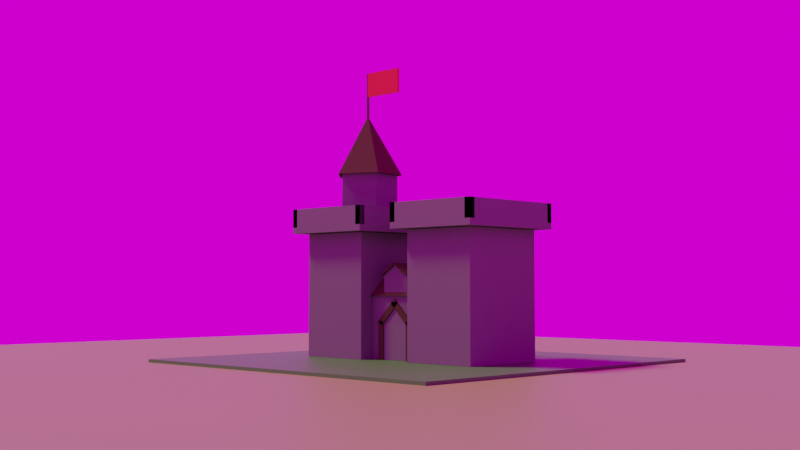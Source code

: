 # Source: castle.blend  (saved by Blender 3.1.7; exported with 4.5.12 LTS)
import bpy
from mathutils import Matrix  # noqa: F401  (used for matrix-valued properties, if any)

bpy.ops.wm.read_factory_settings(use_empty=True)
scene = bpy.context.scene
scene.name = 'Scene'

# ---- collections
col_castle = bpy.data.collections.new('Castle'); scene.collection.children.link(col_castle)
col_rightpart = bpy.data.collections.new('RightPart'); col_castle.children.link(col_rightpart)
col_middlepart = bpy.data.collections.new('MiddlePart'); col_castle.children.link(col_middlepart)
col_roofdetail = bpy.data.collections.new('roofDetail'); col_middlepart.children.link(col_roofdetail)
col_window = bpy.data.collections.new('window'); col_roofdetail.children.link(col_window)
col_bigwindow = bpy.data.collections.new('bigWindow'); col_middlepart.children.link(col_bigwindow)
col_leftpart = bpy.data.collections.new('LeftPart'); col_castle.children.link(col_leftpart)
col_toppart = bpy.data.collections.new('TopPart'); col_leftpart.children.link(col_toppart)

# ---- images (referenced by path relative to the original .blend; pixels are not part of the script)
import os
ASSET_DIR = os.environ.get("B2B_ASSET_DIR", "")  # directory of the original .blend (textures are referenced by path, not embedded)
HERE = os.path.dirname(os.path.abspath(__file__))  # packed textures are extracted next to this script under _unpacked/

def load_image(name, relpath, width, height, colorspace="sRGB"):
    """Load a texture the original file referenced (path relative to the .blend, or extracted next to this script)."""
    p = next((c for c in (os.path.join(HERE, relpath), os.path.join(ASSET_DIR, relpath)) if relpath and os.path.exists(c)), "")
    if p:
        img = bpy.data.images.load(p, check_existing=True)
        img.name = name
    else:  # same state as the original file: an image datablock whose file is absent (Cycles renders it pink)
        img = bpy.data.images.new(name, width, height)
        img.source = "FILE"
        img.filepath = "//" + (relpath or name)
    img.colorspace_settings.name = colorspace
    return img
img_spaichingen_hill_4k_exr = load_image('spaichingen_hill_4k.exr', 'spaichingen_hill_4k.exr', 1024, 1024, 'Linear Rec.709')

# ---- materials (node trees are filled in below, after node groups)
mat_grass = bpy.data.materials.new('grass')
mat_darkgrass = bpy.data.materials.new('DarkGrass')
mat_castlewalls = bpy.data.materials.new('castleWalls')
mat_roof = bpy.data.materials.new('Roof')
mat_baston = bpy.data.materials.new('Baston')
mat_standart = bpy.data.materials.new('standart')

# ---- material node trees
mat_grass.use_nodes = True; mat_grass.node_tree.nodes.clear()
_N = mat_grass.node_tree.nodes; _L = mat_grass.node_tree.links
n0 = _N.new('ShaderNodeBsdfPrincipled'); n0.name = 'Principled BSDF'; n0.location = (10, 300)
n0.distribution = 'GGX'
n0.subsurface_method = 'RANDOM_WALK_SKIN'
n0.inputs[0].default_value = (0.3095, 0.3663, 0.1022, 1.0)
n0.inputs[3].default_value = 1.45
n0.inputs[27].default_value = (0.0, 0.0, 0.0, 1.0)
n0.inputs[28].default_value = 1.0
n1 = _N.new('ShaderNodeOutputMaterial'); n1.name = 'Material Output'; n1.location = (300, 300)
_L.new(n0.outputs[0], n1.inputs[0])
n1.is_active_output = True
mat_darkgrass.use_nodes = True; mat_darkgrass.node_tree.nodes.clear()
_N = mat_darkgrass.node_tree.nodes; _L = mat_darkgrass.node_tree.links
n0 = _N.new('ShaderNodeBsdfPrincipled'); n0.name = 'Principled BSDF'; n0.location = (10, 300)
n0.distribution = 'GGX'
n0.subsurface_method = 'RANDOM_WALK_SKIN'
n0.inputs[0].default_value = (0.06995, 0.25, 0.05437, 1.0)
n0.inputs[3].default_value = 1.45
n0.inputs[27].default_value = (0.0, 0.0, 0.0, 1.0)
n0.inputs[28].default_value = 1.0
n1 = _N.new('ShaderNodeOutputMaterial'); n1.name = 'Material Output'; n1.location = (300, 300)
_L.new(n0.outputs[0], n1.inputs[0])
n1.is_active_output = True
mat_castlewalls.use_nodes = True; mat_castlewalls.node_tree.nodes.clear()
_N = mat_castlewalls.node_tree.nodes; _L = mat_castlewalls.node_tree.links
n0 = _N.new('ShaderNodeBsdfPrincipled'); n0.name = 'Principled BSDF'; n0.location = (10, 300)
n0.distribution = 'GGX'
n0.subsurface_method = 'RANDOM_WALK_SKIN'
n0.inputs[0].default_value = (0.1734, 0.1734, 0.1734, 1.0)
n0.inputs[3].default_value = 1.45
n0.inputs[13].default_value = 0.0
n0.inputs[27].default_value = (0.0, 0.0, 0.0, 1.0)
n0.inputs[28].default_value = 1.0
n1 = _N.new('ShaderNodeOutputMaterial'); n1.name = 'Material Output'; n1.location = (300, 300)
_L.new(n0.outputs[0], n1.inputs[0])
n1.is_active_output = True
mat_roof.use_nodes = True; mat_roof.node_tree.nodes.clear()
_N = mat_roof.node_tree.nodes; _L = mat_roof.node_tree.links
n0 = _N.new('ShaderNodeBsdfPrincipled'); n0.name = 'Principled BSDF'; n0.location = (10, 300)
n0.distribution = 'GGX'
n0.subsurface_method = 'RANDOM_WALK_SKIN'
n0.inputs[0].default_value = (0.08353, 0.06149, 0.03622, 1.0)
n0.inputs[3].default_value = 1.45
n0.inputs[13].default_value = 0.0
n0.inputs[27].default_value = (0.0, 0.0, 0.0, 1.0)
n0.inputs[28].default_value = 1.0
n1 = _N.new('ShaderNodeOutputMaterial'); n1.name = 'Material Output'; n1.location = (300, 300)
_L.new(n0.outputs[0], n1.inputs[0])
n1.is_active_output = True
mat_baston.use_nodes = True; mat_baston.node_tree.nodes.clear()
_N = mat_baston.node_tree.nodes; _L = mat_baston.node_tree.links
n0 = _N.new('ShaderNodeBsdfPrincipled'); n0.name = 'Principled BSDF'; n0.location = (10, 300)
n0.distribution = 'GGX'
n0.subsurface_method = 'RANDOM_WALK_SKIN'
n0.inputs[0].default_value = (0.07323, 0.04821, 0.01932, 1.0)
n0.inputs[3].default_value = 1.45
n0.inputs[27].default_value = (0.0, 0.0, 0.0, 1.0)
n0.inputs[28].default_value = 1.0
n1 = _N.new('ShaderNodeOutputMaterial'); n1.name = 'Material Output'; n1.location = (300, 300)
_L.new(n0.outputs[0], n1.inputs[0])
n1.is_active_output = True
mat_standart.use_nodes = True; mat_standart.node_tree.nodes.clear()
_N = mat_standart.node_tree.nodes; _L = mat_standart.node_tree.links
n0 = _N.new('ShaderNodeBsdfPrincipled'); n0.name = 'Principled BSDF'; n0.location = (10, 300)
n0.distribution = 'GGX'
n0.subsurface_method = 'RANDOM_WALK_SKIN'
n0.inputs[0].default_value = (0.8, 0.01834, 0.01589, 1.0)
n0.inputs[3].default_value = 1.45
n0.inputs[13].default_value = 0.5066
n0.inputs[27].default_value = (0.0, 0.0, 0.0, 1.0)
n0.inputs[28].default_value = 1.0
n1 = _N.new('ShaderNodeOutputMaterial'); n1.name = 'Material Output'; n1.location = (300, 300)
_L.new(n0.outputs[0], n1.inputs[0])
n1.is_active_output = True

# ---- world
world_world = bpy.data.worlds.new('World'); scene.world = world_world
world_world.use_nodes = True; world_world.node_tree.nodes.clear()
_N = world_world.node_tree.nodes; _L = world_world.node_tree.links
n0 = _N.new('ShaderNodeOutputWorld'); n0.name = 'World Output'; n0.location = (300, 300)
n1 = _N.new('ShaderNodeBackground'); n1.name = 'Background'; n1.location = (110, 300)
n2 = _N.new('ShaderNodeTexEnvironment'); n2.name = 'Environment Texture'; n2.location = (-180, 280)
n2.image = img_spaichingen_hill_4k_exr
_L.new(n1.outputs[0], n0.inputs[0])
_L.new(n2.outputs[0], n1.inputs[0])
n0.is_active_output = True
world_world.color = (0.05088, 0.05088, 0.05088)
world_world.use_sun_shadow = False
world_world.sun_shadow_jitter_overblur = 0.0

# ---- cameras
cam_camera = bpy.data.cameras.new('Camera')
cam_camera.clip_end = 100.0
cam_camera.ortho_scale = 7.314

# ---- lights
light_light = bpy.data.lights.new('Light', 'SUN')
light_light.color = (1.0, 0.7908, 0.4185)
light_light.transmission_factor = 0.0
light_light.angle = 0.1993
light_light.energy = 2.0
light_light.shadow_soft_size = 0.1
light_light.shadow_cascade_max_distance = 1000.0

# ---- meshes
me_plane = bpy.data.meshes.new('Plane')
me_plane.from_pydata([(-1.0, -1.0, 0.0), (1.0, -1.0, 0.0), (-1.0, 1.0, 0.0), (1.0, 1.0, 0.0)], [], [(0, 1, 3, 2)])
_uv = me_plane.uv_layers.new(name='UVMap')
_uv.uv.foreach_set('vector', [0.0, 0.0, 1.0, 0.0, 1.0, 1.0, 0.0, 1.0])
me_plane.materials.append(mat_grass)
me_plane.materials.append(None)
me_plane.use_remesh_fix_poles = True
me_plane.use_remesh_preserve_attributes = False
me_plane.update()
me_cube_023 = bpy.data.meshes.new('Cube.023')
me_cube_023.from_pydata([(-1.0, -1.0, -1.0), (-1.0, -1.0, 1.0), (-1.0, 1.0, -1.0), (-1.0, 1.0, 1.0), (1.0, -1.0, -1.0), (1.0, -1.0, 1.0), (1.0, 1.0, -1.0), (1.0, 1.0, 1.0)], [], [(0, 1, 3, 2), (2, 3, 7, 6), (6, 7, 5, 4), (4, 5, 1, 0), (2, 6, 4, 0), (7, 3, 1, 5)])
_uv = me_cube_023.uv_layers.new(name='UVMap')
_uv.uv.foreach_set('vector', [0.375, 0.0, 0.625, 0.0, 0.625, 0.25, 0.375, 0.25, 0.375, 0.25, 0.625, 0.25, 0.625, 0.5, 0.375, 0.5, 0.375, 0.5, 0.625, 0.5, 0.625, 0.75, 0.375, 0.75, 0.375, 0.75, 0.625, 0.75, 0.625, 1.0, 0.375, 1.0, 0.125, 0.5, 0.375, 0.5, 0.375, 0.75, 0.125, 0.75, 0.625, 0.5, 0.875, 0.5, 0.875, 0.75, 0.625, 0.75])
me_cube_023.materials.append(mat_darkgrass)
me_cube_023.use_remesh_fix_poles = True
me_cube_023.use_remesh_preserve_attributes = False
me_cube_023.update()
me_cube_001 = bpy.data.meshes.new('Cube.001')
me_cube_001.from_pydata([(-0.75, -0.625, -1.0), (-0.75, -0.625, 1.0), (-0.75, 0.625, -1.0), (-0.75, 0.625, 1.0), (0.75, -0.625, -1.0), (0.75, -0.625, 1.0), (0.75, 0.625, -1.0), (0.75, 0.625, 1.0)], [], [(0, 1, 3, 2), (2, 3, 7, 6), (6, 7, 5, 4), (4, 5, 1, 0), (2, 6, 4, 0), (7, 3, 1, 5)])
_uv = me_cube_001.uv_layers.new(name='UVMap')
_uv.uv.foreach_set('vector', [0.375, 0.0, 0.625, 0.0, 0.625, 0.25, 0.375, 0.25, 0.375, 0.25, 0.625, 0.25, 0.625, 0.5, 0.375, 0.5, 0.375, 0.5, 0.625, 0.5, 0.625, 0.75, 0.375, 0.75, 0.375, 0.75, 0.625, 0.75, 0.625, 1.0, 0.375, 1.0, 0.125, 0.5, 0.375, 0.5, 0.375, 0.75, 0.125, 0.75, 0.625, 0.5, 0.875, 0.5, 0.875, 0.75, 0.625, 0.75])
me_cube_001.materials.append(mat_castlewalls)
me_cube_001.use_remesh_fix_poles = True
me_cube_001.use_remesh_preserve_attributes = False
me_cube_001.update()
me_cube_010 = bpy.data.meshes.new('Cube.010')
me_cube_010.from_pydata([(-0.95, -0.8, -0.05), (-0.95, -0.8, 0.05), (-0.95, 0.8, -0.05), (-0.95, 0.8, 0.05), (0.95, -0.8, -0.05), (0.95, -0.8, 0.05), (0.95, 0.8, -0.05), (0.95, 0.8, 0.05)], [], [(0, 1, 3, 2), (2, 3, 7, 6), (6, 7, 5, 4), (4, 5, 1, 0), (2, 6, 4, 0), (7, 3, 1, 5)])
_uv = me_cube_010.uv_layers.new(name='UVMap')
_uv.uv.foreach_set('vector', [0.375, 0.0, 0.625, 0.0, 0.625, 0.25, 0.375, 0.25, 0.375, 0.25, 0.625, 0.25, 0.625, 0.5, 0.375, 0.5, 0.375, 0.5, 0.625, 0.5, 0.625, 0.75, 0.375, 0.75, 0.375, 0.75, 0.625, 0.75, 0.625, 1.0, 0.375, 1.0, 0.125, 0.5, 0.375, 0.5, 0.375, 0.75, 0.125, 0.75, 0.625, 0.5, 0.875, 0.5, 0.875, 0.75, 0.625, 0.75])
me_cube_010.materials.append(mat_castlewalls)
me_cube_010.use_remesh_fix_poles = True
me_cube_010.use_remesh_preserve_attributes = False
me_cube_010.update()
me_cube_016 = bpy.data.meshes.new('Cube.016')
me_cube_016.from_pydata([(-0.05, -0.8, -0.15), (-0.05, -0.8, 0.15), (-0.05, 0.8, -0.15), (-0.05, 0.8, 0.15), (0.05, -0.8, -0.15), (0.05, -0.8, 0.15), (0.05, 0.8, -0.15), (0.05, 0.8, 0.15)], [], [(0, 1, 3, 2), (2, 3, 7, 6), (6, 7, 5, 4), (4, 5, 1, 0), (2, 6, 4, 0), (7, 3, 1, 5)])
_uv = me_cube_016.uv_layers.new(name='UVMap')
_uv.uv.foreach_set('vector', [0.375, 0.0, 0.625, 0.0, 0.625, 0.25, 0.375, 0.25, 0.375, 0.25, 0.625, 0.25, 0.625, 0.5, 0.375, 0.5, 0.375, 0.5, 0.625, 0.5, 0.625, 0.75, 0.375, 0.75, 0.375, 0.75, 0.625, 0.75, 0.625, 1.0, 0.375, 1.0, 0.125, 0.5, 0.375, 0.5, 0.375, 0.75, 0.125, 0.75, 0.625, 0.5, 0.875, 0.5, 0.875, 0.75, 0.625, 0.75])
me_cube_016.materials.append(mat_castlewalls)
me_cube_016.use_remesh_fix_poles = True
me_cube_016.use_remesh_preserve_attributes = False
me_cube_016.update()
me_cube_013 = bpy.data.meshes.new('Cube.013')
me_cube_013.from_pydata([(-0.05, -0.8, -0.15), (-0.05, -0.8, 0.15), (-0.05, 0.8, -0.15), (-0.05, 0.8, 0.15), (0.05, -0.8, -0.15), (0.05, -0.8, 0.15), (0.05, 0.8, -0.15), (0.05, 0.8, 0.15)], [], [(0, 1, 3, 2), (2, 3, 7, 6), (6, 7, 5, 4), (4, 5, 1, 0), (2, 6, 4, 0), (7, 3, 1, 5)])
_uv = me_cube_013.uv_layers.new(name='UVMap')
_uv.uv.foreach_set('vector', [0.375, 0.0, 0.625, 0.0, 0.625, 0.25, 0.375, 0.25, 0.375, 0.25, 0.625, 0.25, 0.625, 0.5, 0.375, 0.5, 0.375, 0.5, 0.625, 0.5, 0.625, 0.75, 0.375, 0.75, 0.375, 0.75, 0.625, 0.75, 0.625, 1.0, 0.375, 1.0, 0.125, 0.5, 0.375, 0.5, 0.375, 0.75, 0.125, 0.75, 0.625, 0.5, 0.875, 0.5, 0.875, 0.75, 0.625, 0.75])
me_cube_013.materials.append(mat_castlewalls)
me_cube_013.use_remesh_fix_poles = True
me_cube_013.use_remesh_preserve_attributes = False
me_cube_013.update()
me_cube_017 = bpy.data.meshes.new('Cube.017')
me_cube_017.from_pydata([(-0.95, -0.05, -0.15), (-0.95, -0.05, 0.15), (-0.95, 0.05, -0.15), (-0.95, 0.05, 0.15), (0.95, -0.05, -0.15), (0.95, -0.05, 0.15), (0.95, 0.05, -0.15), (0.95, 0.05, 0.15)], [], [(0, 1, 3, 2), (2, 3, 7, 6), (6, 7, 5, 4), (4, 5, 1, 0), (2, 6, 4, 0), (7, 3, 1, 5)])
_uv = me_cube_017.uv_layers.new(name='UVMap')
_uv.uv.foreach_set('vector', [0.375, 0.0, 0.625, 0.0, 0.625, 0.25, 0.375, 0.25, 0.375, 0.25, 0.625, 0.25, 0.625, 0.5, 0.375, 0.5, 0.375, 0.5, 0.625, 0.5, 0.625, 0.75, 0.375, 0.75, 0.375, 0.75, 0.625, 0.75, 0.625, 1.0, 0.375, 1.0, 0.125, 0.5, 0.375, 0.5, 0.375, 0.75, 0.125, 0.75, 0.625, 0.5, 0.875, 0.5, 0.875, 0.75, 0.625, 0.75])
me_cube_017.materials.append(mat_castlewalls)
me_cube_017.use_remesh_fix_poles = True
me_cube_017.use_remesh_preserve_attributes = False
me_cube_017.update()
me_cube_018 = bpy.data.meshes.new('Cube.018')
me_cube_018.from_pydata([(-0.95, -0.05, -0.15), (-0.95, -0.05, 0.15), (-0.95, 0.05, -0.15), (-0.95, 0.05, 0.15), (0.95, -0.05, -0.15), (0.95, -0.05, 0.15), (0.95, 0.05, -0.15), (0.95, 0.05, 0.15)], [], [(0, 1, 3, 2), (2, 3, 7, 6), (6, 7, 5, 4), (4, 5, 1, 0), (2, 6, 4, 0), (7, 3, 1, 5)])
_uv = me_cube_018.uv_layers.new(name='UVMap')
_uv.uv.foreach_set('vector', [0.375, 0.0, 0.625, 0.0, 0.625, 0.25, 0.375, 0.25, 0.375, 0.25, 0.625, 0.25, 0.625, 0.5, 0.375, 0.5, 0.375, 0.5, 0.625, 0.5, 0.625, 0.75, 0.375, 0.75, 0.375, 0.75, 0.625, 0.75, 0.625, 1.0, 0.375, 1.0, 0.125, 0.5, 0.375, 0.5, 0.375, 0.75, 0.125, 0.75, 0.625, 0.5, 0.875, 0.5, 0.875, 0.75, 0.625, 0.75])
me_cube_018.materials.append(mat_castlewalls)
me_cube_018.use_remesh_fix_poles = True
me_cube_018.use_remesh_preserve_attributes = False
me_cube_018.update()
me_cube = bpy.data.meshes.new('Cube')
me_cube.from_pydata([(0.5, 0.5, 0.5), (0.5, 0.5, -0.5), (0.5, -0.5, 0.5), (0.5, -0.5, -0.5), (-0.5, 0.5, 0.5), (-0.5, 0.5, -0.5), (-0.5, -0.5, 0.5), (-0.5, -0.5, -0.5)], [], [(0, 4, 6, 2), (3, 2, 6, 7), (7, 6, 4, 5), (5, 1, 3, 7), (1, 0, 2, 3), (5, 4, 0, 1)])
_uv = me_cube.uv_layers.new(name='UVMap')
_uv.uv.foreach_set('vector', [0.625, 0.5, 0.875, 0.5, 0.875, 0.75, 0.625, 0.75, 0.375, 0.75, 0.625, 0.75, 0.625, 1.0, 0.375, 1.0, 0.375, 0.0, 0.625, 0.0, 0.625, 0.25, 0.375, 0.25, 0.125, 0.5, 0.375, 0.5, 0.375, 0.75, 0.125, 0.75, 0.375, 0.5, 0.625, 0.5, 0.625, 0.75, 0.375, 0.75, 0.375, 0.25, 0.625, 0.25, 0.625, 0.5, 0.375, 0.5])
me_cube.materials.append(mat_castlewalls)
me_cube.use_remesh_preserve_volume = False
me_cube.use_remesh_preserve_attributes = False
me_cube.use_mirror_vertex_groups = False
me_cube.update()
me_cube_004 = bpy.data.meshes.new('Cube.004')
me_cube_004.from_pydata([(0.002461, 0.5, 0.25), (0.55, 0.5, -0.25), (0.002461, -0.5, 0.25), (0.55, -0.5, -0.25), (0.002544, 0.5, 0.25), (-0.55, 0.5, -0.25), (0.002544, -0.5, 0.25), (-0.55, -0.5, -0.25)], [], [(0, 4, 6, 2), (3, 2, 6, 7), (7, 6, 4, 5), (5, 1, 3, 7), (1, 0, 2, 3), (5, 4, 0, 1)])
_uv = me_cube_004.uv_layers.new(name='UVMap')
_uv.uv.foreach_set('vector', [0.625, 0.5, 0.875, 0.5, 0.875, 0.75, 0.625, 0.75, 0.375, 0.75, 0.625, 0.75, 0.625, 1.0, 0.375, 1.0, 0.375, 0.0, 0.625, 0.0, 0.625, 0.25, 0.375, 0.25, 0.125, 0.5, 0.375, 0.5, 0.375, 0.75, 0.125, 0.75, 0.375, 0.5, 0.625, 0.5, 0.625, 0.75, 0.375, 0.75, 0.375, 0.25, 0.625, 0.25, 0.625, 0.5, 0.375, 0.5])
me_cube_004.materials.append(mat_roof)
me_cube_004.use_remesh_preserve_volume = False
me_cube_004.use_remesh_preserve_attributes = False
me_cube_004.use_mirror_vertex_groups = False
me_cube_004.update()
me_cube_011 = bpy.data.meshes.new('Cube.011')
me_cube_011.from_pydata([(-0.25, -0.25, -0.15), (-0.25, -0.25, 0.15), (-0.25, 0.25, -0.15), (-0.25, 0.25, 0.15), (0.25, -0.25, -0.15), (0.25, -0.25, 0.15), (0.25, 0.25, -0.15), (0.25, 0.25, 0.15)], [], [(0, 1, 3, 2), (2, 3, 7, 6), (6, 7, 5, 4), (4, 5, 1, 0), (2, 6, 4, 0), (7, 3, 1, 5)])
_uv = me_cube_011.uv_layers.new(name='UVMap')
_uv.uv.foreach_set('vector', [0.375, 0.0, 0.625, 0.0, 0.625, 0.25, 0.375, 0.25, 0.375, 0.25, 0.625, 0.25, 0.625, 0.5, 0.375, 0.5, 0.375, 0.5, 0.625, 0.5, 0.625, 0.75, 0.375, 0.75, 0.375, 0.75, 0.625, 0.75, 0.625, 1.0, 0.375, 1.0, 0.125, 0.5, 0.375, 0.5, 0.375, 0.75, 0.125, 0.75, 0.625, 0.5, 0.875, 0.5, 0.875, 0.75, 0.625, 0.75])
me_cube_011.materials.append(mat_castlewalls)
me_cube_011.use_remesh_fix_poles = True
me_cube_011.use_remesh_preserve_attributes = False
me_cube_011.update()
me_cube_012 = bpy.data.meshes.new('Cube.012')
me_cube_012.from_pydata([(-0.25, -0.25, -0.075), (-0.25, -0.00151, 0.075), (-0.25, 0.25, -0.075), (-0.25, -0.0006287, 0.075), (0.25, -0.25, -0.075), (0.25, -0.00151, 0.075), (0.25, 0.25, -0.075), (0.25, -0.0006287, 0.075), (-0.25, 0.0, -0.075), (-0.25, 0.0, 0.075), (0.25, 0.0, -0.075), (0.25, 0.0, 0.075)], [], [(8, 9, 3, 2), (2, 3, 7, 6), (10, 11, 5, 4), (4, 5, 1, 0), (8, 10, 4, 0), (11, 9, 1, 5), (7, 3, 9, 11), (2, 6, 10, 8), (6, 7, 11, 10), (0, 1, 9, 8)])
_uv = me_cube_012.uv_layers.new(name='UVMap')
_uv.uv.foreach_set('vector', [0.375, 0.125, 0.625, 0.125, 0.625, 0.25, 0.375, 0.25, 0.375, 0.25, 0.625, 0.25, 0.625, 0.5, 0.375, 0.5, 0.375, 0.625, 0.625, 0.625, 0.625, 0.75, 0.375, 0.75, 0.375, 0.75, 0.625, 0.75, 0.625, 1.0, 0.375, 1.0, 0.125, 0.625, 0.375, 0.625, 0.375, 0.75, 0.125, 0.75, 0.625, 0.625, 0.875, 0.625, 0.875, 0.75, 0.625, 0.75, 0.625, 0.5, 0.875, 0.5, 0.875, 0.625, 0.625, 0.625, 0.125, 0.5, 0.375, 0.5, 0.375, 0.625, 0.125, 0.625, 0.375, 0.5, 0.625, 0.5, 0.625, 0.625, 0.375, 0.625, 0.375, 0.0, 0.625, 0.0, 0.625, 0.125, 0.375, 0.125])
me_cube_012.materials.append(mat_castlewalls)
me_cube_012.use_remesh_fix_poles = True
me_cube_012.use_remesh_preserve_attributes = False
me_cube_012.update()
me_cube_026 = bpy.data.meshes.new('Cube.026')
me_cube_026.from_pydata([(-0.25, -0.25, -0.15), (-0.25, -0.25, 0.15), (-0.25, 0.25, -0.15), (-0.25, 0.25, 0.15), (0.25, -0.25, -0.15), (0.25, -0.25, 0.15), (0.25, 0.25, -0.15), (0.25, 0.25, 0.15)], [], [(0, 1, 3, 2), (2, 3, 7, 6), (6, 7, 5, 4), (4, 5, 1, 0), (2, 6, 4, 0), (7, 3, 1, 5)])
_uv = me_cube_026.uv_layers.new(name='UVMap')
_uv.uv.foreach_set('vector', [0.375, 0.0, 0.625, 0.0, 0.625, 0.25, 0.375, 0.25, 0.375, 0.25, 0.625, 0.25, 0.625, 0.5, 0.375, 0.5, 0.375, 0.5, 0.625, 0.5, 0.625, 0.75, 0.375, 0.75, 0.375, 0.75, 0.625, 0.75, 0.625, 1.0, 0.375, 1.0, 0.125, 0.5, 0.375, 0.5, 0.375, 0.75, 0.125, 0.75, 0.625, 0.5, 0.875, 0.5, 0.875, 0.75, 0.625, 0.75])
me_cube_026.materials.append(mat_roof)
me_cube_026.use_remesh_fix_poles = True
me_cube_026.use_remesh_preserve_attributes = False
me_cube_026.update()
me_cube_027 = bpy.data.meshes.new('Cube.027')
me_cube_027.from_pydata([(-0.25, -0.25, -0.15), (-0.25, -0.25, 0.15), (-0.25, 0.25, -0.15), (-0.25, 0.25, 0.15), (0.25, -0.25, -0.15), (0.25, -0.25, 0.15), (0.25, 0.25, -0.15), (0.25, 0.25, 0.15)], [], [(0, 1, 3, 2), (2, 3, 7, 6), (6, 7, 5, 4), (4, 5, 1, 0), (2, 6, 4, 0), (7, 3, 1, 5)])
_uv = me_cube_027.uv_layers.new(name='UVMap')
_uv.uv.foreach_set('vector', [0.375, 0.0, 0.625, 0.0, 0.625, 0.25, 0.375, 0.25, 0.375, 0.25, 0.625, 0.25, 0.625, 0.5, 0.375, 0.5, 0.375, 0.5, 0.625, 0.5, 0.625, 0.75, 0.375, 0.75, 0.375, 0.75, 0.625, 0.75, 0.625, 1.0, 0.375, 1.0, 0.125, 0.5, 0.375, 0.5, 0.375, 0.75, 0.125, 0.75, 0.625, 0.5, 0.875, 0.5, 0.875, 0.75, 0.625, 0.75])
me_cube_027.materials.append(mat_roof)
me_cube_027.use_remesh_fix_poles = True
me_cube_027.use_remesh_preserve_attributes = False
me_cube_027.update()
me_cube_002 = bpy.data.meshes.new('Cube.002')
me_cube_002.from_pydata([(-1.0, -1.0, -1.0), (-1.0, -1.0, 1.0), (-1.0, 1.0, -1.0), (-1.0, 1.0, 1.0), (1.0, -1.0, -1.0), (1.0, -1.0, 1.0), (1.0, 1.0, -1.0), (1.0, 1.0, 1.0)], [], [(0, 1, 3, 2), (2, 3, 7, 6), (6, 7, 5, 4), (4, 5, 1, 0), (2, 6, 4, 0), (7, 3, 1, 5)])
_uv = me_cube_002.uv_layers.new(name='UVMap')
_uv.uv.foreach_set('vector', [0.375, 0.0, 0.625, 0.0, 0.625, 0.25, 0.375, 0.25, 0.375, 0.25, 0.625, 0.25, 0.625, 0.5, 0.375, 0.5, 0.375, 0.5, 0.625, 0.5, 0.625, 0.75, 0.375, 0.75, 0.375, 0.75, 0.625, 0.75, 0.625, 1.0, 0.375, 1.0, 0.125, 0.5, 0.375, 0.5, 0.375, 0.75, 0.125, 0.75, 0.625, 0.5, 0.875, 0.5, 0.875, 0.75, 0.625, 0.75])
me_cube_002.materials.append(mat_roof)
me_cube_002.use_remesh_fix_poles = True
me_cube_002.use_remesh_preserve_attributes = False
me_cube_002.update()
me_cube_005 = bpy.data.meshes.new('Cube.005')
me_cube_005.from_pydata([(-1.0, -1.0, -1.0), (-1.0, -1.0, 1.0), (-1.0, 1.0, -1.0), (-1.0, 1.0, 1.0), (1.0, -1.0, -1.0), (1.0, -1.0, 1.0), (1.0, 1.0, -1.0), (1.0, 1.0, 1.0)], [], [(0, 1, 3, 2), (2, 3, 7, 6), (6, 7, 5, 4), (4, 5, 1, 0), (2, 6, 4, 0), (7, 3, 1, 5)])
_uv = me_cube_005.uv_layers.new(name='UVMap')
_uv.uv.foreach_set('vector', [0.375, 0.0, 0.625, 0.0, 0.625, 0.25, 0.375, 0.25, 0.375, 0.25, 0.625, 0.25, 0.625, 0.5, 0.375, 0.5, 0.375, 0.5, 0.625, 0.5, 0.625, 0.75, 0.375, 0.75, 0.375, 0.75, 0.625, 0.75, 0.625, 1.0, 0.375, 1.0, 0.125, 0.5, 0.375, 0.5, 0.375, 0.75, 0.125, 0.75, 0.625, 0.5, 0.875, 0.5, 0.875, 0.75, 0.625, 0.75])
me_cube_005.materials.append(mat_roof)
me_cube_005.use_remesh_fix_poles = True
me_cube_005.use_remesh_preserve_attributes = False
me_cube_005.update()
me_cube_006 = bpy.data.meshes.new('Cube.006')
me_cube_006.from_pydata([(-1.0, -1.0, -1.0), (-1.0, -1.0, 1.0), (-1.0, 1.0, -1.0), (-1.0, 1.0, 1.0), (1.0, -1.0, -1.0), (1.0, -1.0, 1.0), (1.0, 1.0, -1.0), (1.0, 1.0, 1.0)], [], [(0, 1, 3, 2), (2, 3, 7, 6), (6, 7, 5, 4), (4, 5, 1, 0), (2, 6, 4, 0), (7, 3, 1, 5)])
_uv = me_cube_006.uv_layers.new(name='UVMap')
_uv.uv.foreach_set('vector', [0.375, 0.0, 0.625, 0.0, 0.625, 0.25, 0.375, 0.25, 0.375, 0.25, 0.625, 0.25, 0.625, 0.5, 0.375, 0.5, 0.375, 0.5, 0.625, 0.5, 0.625, 0.75, 0.375, 0.75, 0.375, 0.75, 0.625, 0.75, 0.625, 1.0, 0.375, 1.0, 0.125, 0.5, 0.375, 0.5, 0.375, 0.75, 0.125, 0.75, 0.625, 0.5, 0.875, 0.5, 0.875, 0.75, 0.625, 0.75])
me_cube_006.materials.append(mat_roof)
me_cube_006.use_remesh_fix_poles = True
me_cube_006.use_remesh_preserve_attributes = False
me_cube_006.update()
me_cube_008 = bpy.data.meshes.new('Cube.008')
me_cube_008.from_pydata([(-1.0, -1.0, -1.0), (-1.0, -1.0, 1.0), (-1.0, 1.0, -1.0), (-1.0, 1.0, 1.0), (1.0, -1.0, -1.0), (1.0, -1.0, 1.0), (1.0, 1.0, -1.0), (1.0, 1.0, 1.0)], [], [(0, 1, 3, 2), (2, 3, 7, 6), (6, 7, 5, 4), (4, 5, 1, 0), (2, 6, 4, 0), (7, 3, 1, 5)])
_uv = me_cube_008.uv_layers.new(name='UVMap')
_uv.uv.foreach_set('vector', [0.375, 0.0, 0.625, 0.0, 0.625, 0.25, 0.375, 0.25, 0.375, 0.25, 0.625, 0.25, 0.625, 0.5, 0.375, 0.5, 0.375, 0.5, 0.625, 0.5, 0.625, 0.75, 0.375, 0.75, 0.375, 0.75, 0.625, 0.75, 0.625, 1.0, 0.375, 1.0, 0.125, 0.5, 0.375, 0.5, 0.375, 0.75, 0.125, 0.75, 0.625, 0.5, 0.875, 0.5, 0.875, 0.75, 0.625, 0.75])
me_cube_008.materials.append(mat_roof)
me_cube_008.use_remesh_fix_poles = True
me_cube_008.use_remesh_preserve_attributes = False
me_cube_008.update()
me_cube_022 = bpy.data.meshes.new('Cube.022')
me_cube_022.from_pydata([(-1.0, -1.0, -1.0), (-1.0, -1.0, 1.0), (-1.0, 1.0, -1.0), (-1.0, 1.0, 1.0), (1.0, -1.0, -1.0), (1.0, -1.0, 1.0), (1.0, 1.0, -1.0), (1.0, 1.0, 1.0)], [], [(0, 1, 3, 2), (2, 3, 7, 6), (6, 7, 5, 4), (4, 5, 1, 0), (2, 6, 4, 0), (7, 3, 1, 5)])
_uv = me_cube_022.uv_layers.new(name='UVMap')
_uv.uv.foreach_set('vector', [0.375, 0.0, 0.625, 0.0, 0.625, 0.25, 0.375, 0.25, 0.375, 0.25, 0.625, 0.25, 0.625, 0.5, 0.375, 0.5, 0.375, 0.5, 0.625, 0.5, 0.625, 0.75, 0.375, 0.75, 0.375, 0.75, 0.625, 0.75, 0.625, 1.0, 0.375, 1.0, 0.125, 0.5, 0.375, 0.5, 0.375, 0.75, 0.125, 0.75, 0.625, 0.5, 0.875, 0.5, 0.875, 0.75, 0.625, 0.75])
me_cube_022.materials.append(mat_roof)
me_cube_022.use_remesh_fix_poles = True
me_cube_022.use_remesh_preserve_attributes = False
me_cube_022.update()
me_cube_003 = bpy.data.meshes.new('Cube.003')
me_cube_003.from_pydata([(-0.75, -0.625, -1.0), (-0.75, -0.625, 1.0), (-0.75, 0.625, -1.0), (-0.75, 0.625, 1.0), (0.75, -0.625, -1.0), (0.75, -0.625, 1.0), (0.75, 0.625, -1.0), (0.75, 0.625, 1.0)], [], [(0, 1, 3, 2), (2, 3, 7, 6), (6, 7, 5, 4), (4, 5, 1, 0), (2, 6, 4, 0), (7, 3, 1, 5)])
_uv = me_cube_003.uv_layers.new(name='UVMap')
_uv.uv.foreach_set('vector', [0.375, 0.0, 0.625, 0.0, 0.625, 0.25, 0.375, 0.25, 0.375, 0.25, 0.625, 0.25, 0.625, 0.5, 0.375, 0.5, 0.375, 0.5, 0.625, 0.5, 0.625, 0.75, 0.375, 0.75, 0.375, 0.75, 0.625, 0.75, 0.625, 1.0, 0.375, 1.0, 0.125, 0.5, 0.375, 0.5, 0.375, 0.75, 0.125, 0.75, 0.625, 0.5, 0.875, 0.5, 0.875, 0.75, 0.625, 0.75])
me_cube_003.materials.append(mat_castlewalls)
me_cube_003.use_remesh_fix_poles = True
me_cube_003.use_remesh_preserve_attributes = False
me_cube_003.update()
me_cube_007 = bpy.data.meshes.new('Cube.007')
me_cube_007.from_pydata([(-0.95, -0.8, -0.05), (-0.95, -0.8, 0.05), (-0.95, 0.8, -0.05), (-0.95, 0.8, 0.05), (0.95, -0.8, -0.05), (0.95, -0.8, 0.05), (0.95, 0.8, -0.05), (0.95, 0.8, 0.05)], [], [(0, 1, 3, 2), (2, 3, 7, 6), (6, 7, 5, 4), (4, 5, 1, 0), (2, 6, 4, 0), (7, 3, 1, 5)])
_uv = me_cube_007.uv_layers.new(name='UVMap')
_uv.uv.foreach_set('vector', [0.375, 0.0, 0.625, 0.0, 0.625, 0.25, 0.375, 0.25, 0.375, 0.25, 0.625, 0.25, 0.625, 0.5, 0.375, 0.5, 0.375, 0.5, 0.625, 0.5, 0.625, 0.75, 0.375, 0.75, 0.375, 0.75, 0.625, 0.75, 0.625, 1.0, 0.375, 1.0, 0.125, 0.5, 0.375, 0.5, 0.375, 0.75, 0.125, 0.75, 0.625, 0.5, 0.875, 0.5, 0.875, 0.75, 0.625, 0.75])
me_cube_007.materials.append(mat_castlewalls)
me_cube_007.use_remesh_fix_poles = True
me_cube_007.use_remesh_preserve_attributes = False
me_cube_007.update()
me_cube_015 = bpy.data.meshes.new('Cube.015')
me_cube_015.from_pydata([(-0.05, -0.8, -0.15), (-0.05, -0.8, 0.15), (-0.05, 0.8, -0.15), (-0.05, 0.8, 0.15), (0.05, -0.8, -0.15), (0.05, -0.8, 0.15), (0.05, 0.8, -0.15), (0.05, 0.8, 0.15)], [], [(0, 1, 3, 2), (2, 3, 7, 6), (6, 7, 5, 4), (4, 5, 1, 0), (2, 6, 4, 0), (7, 3, 1, 5)])
_uv = me_cube_015.uv_layers.new(name='UVMap')
_uv.uv.foreach_set('vector', [0.375, 0.0, 0.625, 0.0, 0.625, 0.25, 0.375, 0.25, 0.375, 0.25, 0.625, 0.25, 0.625, 0.5, 0.375, 0.5, 0.375, 0.5, 0.625, 0.5, 0.625, 0.75, 0.375, 0.75, 0.375, 0.75, 0.625, 0.75, 0.625, 1.0, 0.375, 1.0, 0.125, 0.5, 0.375, 0.5, 0.375, 0.75, 0.125, 0.75, 0.625, 0.5, 0.875, 0.5, 0.875, 0.75, 0.625, 0.75])
me_cube_015.materials.append(mat_castlewalls)
me_cube_015.use_remesh_fix_poles = True
me_cube_015.use_remesh_preserve_attributes = False
me_cube_015.update()
me_cube_014 = bpy.data.meshes.new('Cube.014')
me_cube_014.from_pydata([(-0.05, -0.8, -0.15), (-0.05, -0.8, 0.15), (-0.05, 0.8, -0.15), (-0.05, 0.8, 0.15), (0.05, -0.8, -0.15), (0.05, -0.8, 0.15), (0.05, 0.8, -0.15), (0.05, 0.8, 0.15)], [], [(0, 1, 3, 2), (2, 3, 7, 6), (6, 7, 5, 4), (4, 5, 1, 0), (2, 6, 4, 0), (7, 3, 1, 5)])
_uv = me_cube_014.uv_layers.new(name='UVMap')
_uv.uv.foreach_set('vector', [0.375, 0.0, 0.625, 0.0, 0.625, 0.25, 0.375, 0.25, 0.375, 0.25, 0.625, 0.25, 0.625, 0.5, 0.375, 0.5, 0.375, 0.5, 0.625, 0.5, 0.625, 0.75, 0.375, 0.75, 0.375, 0.75, 0.625, 0.75, 0.625, 1.0, 0.375, 1.0, 0.125, 0.5, 0.375, 0.5, 0.375, 0.75, 0.125, 0.75, 0.625, 0.5, 0.875, 0.5, 0.875, 0.75, 0.625, 0.75])
me_cube_014.materials.append(mat_castlewalls)
me_cube_014.use_remesh_fix_poles = True
me_cube_014.use_remesh_preserve_attributes = False
me_cube_014.update()
me_cube_019 = bpy.data.meshes.new('Cube.019')
me_cube_019.from_pydata([(-0.95, -0.05, -0.15), (-0.95, -0.05, 0.15), (-0.95, 0.05, -0.15), (-0.95, 0.05, 0.15), (0.95, -0.05, -0.15), (0.95, -0.05, 0.15), (0.95, 0.05, -0.15), (0.95, 0.05, 0.15)], [], [(0, 1, 3, 2), (2, 3, 7, 6), (6, 7, 5, 4), (4, 5, 1, 0), (2, 6, 4, 0), (7, 3, 1, 5)])
_uv = me_cube_019.uv_layers.new(name='UVMap')
_uv.uv.foreach_set('vector', [0.375, 0.0, 0.625, 0.0, 0.625, 0.25, 0.375, 0.25, 0.375, 0.25, 0.625, 0.25, 0.625, 0.5, 0.375, 0.5, 0.375, 0.5, 0.625, 0.5, 0.625, 0.75, 0.375, 0.75, 0.375, 0.75, 0.625, 0.75, 0.625, 1.0, 0.375, 1.0, 0.125, 0.5, 0.375, 0.5, 0.375, 0.75, 0.125, 0.75, 0.625, 0.5, 0.875, 0.5, 0.875, 0.75, 0.625, 0.75])
me_cube_019.materials.append(mat_castlewalls)
me_cube_019.use_remesh_fix_poles = True
me_cube_019.use_remesh_preserve_attributes = False
me_cube_019.update()
me_cube_020 = bpy.data.meshes.new('Cube.020')
me_cube_020.from_pydata([(-0.95, -0.05, -0.15), (-0.95, -0.05, 0.15), (-0.95, 0.05, -0.15), (-0.95, 0.05, 0.15), (0.95, -0.05, -0.15), (0.95, -0.05, 0.15), (0.95, 0.05, -0.15), (0.95, 0.05, 0.15)], [], [(0, 1, 3, 2), (2, 3, 7, 6), (6, 7, 5, 4), (4, 5, 1, 0), (2, 6, 4, 0), (7, 3, 1, 5)])
_uv = me_cube_020.uv_layers.new(name='UVMap')
_uv.uv.foreach_set('vector', [0.375, 0.0, 0.625, 0.0, 0.625, 0.25, 0.375, 0.25, 0.375, 0.25, 0.625, 0.25, 0.625, 0.5, 0.375, 0.5, 0.375, 0.5, 0.625, 0.5, 0.625, 0.75, 0.375, 0.75, 0.375, 0.75, 0.625, 0.75, 0.625, 1.0, 0.375, 1.0, 0.125, 0.5, 0.375, 0.5, 0.375, 0.75, 0.125, 0.75, 0.625, 0.5, 0.875, 0.5, 0.875, 0.75, 0.625, 0.75])
me_cube_020.materials.append(mat_castlewalls)
me_cube_020.use_remesh_fix_poles = True
me_cube_020.use_remesh_preserve_attributes = False
me_cube_020.update()
me_cylinder = bpy.data.meshes.new('Cylinder')
me_cylinder.from_pydata([(0.0, 0.5, -0.45), (0.0, 0.5, 0.45), (0.4755, 0.1545, -0.45), (0.4755, 0.1545, 0.45), (0.2939, -0.4045, -0.45), (0.2939, -0.4045, 0.45), (-0.2939, -0.4045, -0.45), (-0.2939, -0.4045, 0.45), (-0.4755, 0.1545, -0.45), (-0.4755, 0.1545, 0.45)], [], [(0, 1, 3, 2), (2, 3, 5, 4), (4, 5, 7, 6), (3, 1, 9, 7, 5), (6, 7, 9, 8), (8, 9, 1, 0), (0, 2, 4, 6, 8)])
_uv = me_cylinder.uv_layers.new(name='UVMap')
_uv.uv.foreach_set('vector', [1.0, 0.5, 1.0, 1.0, 0.8, 1.0, 0.8, 0.5, 0.8, 0.5, 0.8, 1.0, 0.6, 1.0, 0.6, 0.5, 0.6, 0.5, 0.6, 1.0, 0.4, 1.0, 0.4, 0.5, 0.4783, 0.3242, 0.25, 0.49, 0.02175, 0.3242, 0.1089, 0.05584, 0.3911, 0.05584, 0.4, 0.5, 0.4, 1.0, 0.2, 1.0, 0.2, 0.5, 0.2, 0.5, 0.2, 1.0, 2.98e-08, 1.0, 2.98e-08, 0.5, 0.75, 0.49, 0.9783, 0.3242, 0.8911, 0.05584, 0.6089, 0.05584, 0.5217, 0.3242])
me_cylinder.materials.append(mat_castlewalls)
me_cylinder.use_remesh_fix_poles = True
me_cylinder.use_remesh_preserve_attributes = False
me_cylinder.update()
me_cylinder_001 = bpy.data.meshes.new('Cylinder.001')
me_cylinder_001.from_pydata([(0.0, 0.6081, -0.5), (-0.00662, 0.007112, 0.5), (0.55, 0.1879, -0.5), (-0.01068, 0.008157, 0.5), (0.3399, -0.4919, -0.5), (-0.006122, 0.00911, 0.5), (-0.3399, -0.4919, -0.5), (-0.00785, 0.003998, 0.5), (-0.55, 0.1879, -0.5), (-0.004193, 0.01053, 0.5)], [], [(0, 1, 3, 2), (2, 3, 5, 4), (4, 5, 7, 6), (3, 1, 9, 7, 5), (6, 7, 9, 8), (8, 9, 1, 0), (0, 2, 4, 6, 8)])
_uv = me_cylinder_001.uv_layers.new(name='UVMap')
_uv.uv.foreach_set('vector', [1.0, 0.5, 1.0, 1.0, 0.8, 1.0, 0.8, 0.5, 0.8, 0.5, 0.8, 1.0, 0.6, 1.0, 0.6, 0.5, 0.6, 0.5, 0.6, 1.0, 0.4, 1.0, 0.4, 0.5, 0.4783, 0.3242, 0.25, 0.49, 0.02175, 0.3242, 0.1089, 0.05584, 0.3911, 0.05584, 0.4, 0.5, 0.4, 1.0, 0.2, 1.0, 0.2, 0.5, 0.2, 0.5, 0.2, 1.0, 2.98e-08, 1.0, 2.98e-08, 0.5, 0.75, 0.49, 0.9783, 0.3242, 0.8911, 0.05584, 0.6089, 0.05584, 0.5217, 0.3242])
me_cylinder_001.materials.append(mat_roof)
me_cylinder_001.use_remesh_fix_poles = True
me_cylinder_001.use_remesh_preserve_attributes = False
me_cylinder_001.update()
me_cylinder_004 = bpy.data.meshes.new('Cylinder.004')
me_cylinder_004.from_pydata([(0.0, 0.02764, -0.4), (0.0, 0.02764, 0.4), (0.025, 0.008541, -0.4), (0.025, 0.008541, 0.4), (0.01545, -0.02236, -0.4), (0.01545, -0.02236, 0.4), (-0.01545, -0.02236, -0.4), (-0.01545, -0.02236, 0.4), (-0.025, 0.008541, -0.4), (-0.025, 0.008541, 0.4)], [], [(0, 1, 3, 2), (2, 3, 5, 4), (4, 5, 7, 6), (3, 1, 9, 7, 5), (6, 7, 9, 8), (8, 9, 1, 0), (0, 2, 4, 6, 8)])
_uv = me_cylinder_004.uv_layers.new(name='UVMap')
_uv.uv.foreach_set('vector', [1.0, 0.5, 1.0, 1.0, 0.8, 1.0, 0.8, 0.5, 0.8, 0.5, 0.8, 1.0, 0.6, 1.0, 0.6, 0.5, 0.6, 0.5, 0.6, 1.0, 0.4, 1.0, 0.4, 0.5, 0.4783, 0.3242, 0.25, 0.49, 0.02175, 0.3242, 0.1089, 0.05584, 0.3911, 0.05584, 0.4, 0.5, 0.4, 1.0, 0.2, 1.0, 0.2, 0.5, 0.2, 0.5, 0.2, 1.0, 2.98e-08, 1.0, 2.98e-08, 0.5, 0.75, 0.49, 0.9783, 0.3242, 0.8911, 0.05584, 0.6089, 0.05584, 0.5217, 0.3242])
me_cylinder_004.materials.append(mat_baston)
me_cylinder_004.use_remesh_fix_poles = True
me_cylinder_004.use_remesh_preserve_attributes = False
me_cylinder_004.update()
me_cube_021 = bpy.data.meshes.new('Cube.021')
me_cube_021.from_pydata([(-0.02, -0.35, -0.2), (-0.02, -0.35, 0.2), (-0.02, 0.35, -0.2), (-0.02, 0.35, 0.2), (0.02, -0.35, -0.2), (0.02, -0.35, 0.2), (0.02, 0.35, -0.2), (0.02, 0.35, 0.2)], [], [(0, 1, 3, 2), (2, 3, 7, 6), (6, 7, 5, 4), (4, 5, 1, 0), (2, 6, 4, 0), (7, 3, 1, 5)])
_uv = me_cube_021.uv_layers.new(name='UVMap')
_uv.uv.foreach_set('vector', [0.375, 0.0, 0.625, 0.0, 0.625, 0.25, 0.375, 0.25, 0.375, 0.25, 0.625, 0.25, 0.625, 0.5, 0.375, 0.5, 0.375, 0.5, 0.625, 0.5, 0.625, 0.75, 0.375, 0.75, 0.375, 0.75, 0.625, 0.75, 0.625, 1.0, 0.375, 1.0, 0.125, 0.5, 0.375, 0.5, 0.375, 0.75, 0.125, 0.75, 0.625, 0.5, 0.875, 0.5, 0.875, 0.75, 0.625, 0.75])
me_cube_021.materials.append(mat_standart)
me_cube_021.use_remesh_fix_poles = True
me_cube_021.use_remesh_preserve_attributes = False
me_cube_021.update()

# ---- objects
ob_light = bpy.data.objects.new('Light', light_light)
ob_camera = bpy.data.objects.new('Camera', cam_camera)
ob_grass = bpy.data.objects.new('grass', me_plane)
ob_ground = bpy.data.objects.new('ground', me_cube_023)
ob_lbase = bpy.data.objects.new('Lbase', me_cube_001)
ob_lroof_001 = bpy.data.objects.new('Lroof.001', me_cube_010)
ob_lroofbarrearback = bpy.data.objects.new('LroofBarrearBack', me_cube_016)
ob_lroofbarrearfront = bpy.data.objects.new('LroofBarrearFront', me_cube_013)
ob_lroofbarrearleft = bpy.data.objects.new('LroofBarrearLeft', me_cube_017)
ob_lroofbarrearright = bpy.data.objects.new('LroofBarrearRight', me_cube_018)
ob_mbase = bpy.data.objects.new('Mbase', me_cube)
ob_roof = bpy.data.objects.new('Roof', me_cube_004)
ob_base = bpy.data.objects.new('base', me_cube_011)
ob_baseroof = bpy.data.objects.new('baseRoof', me_cube_012)
ob_lroof = bpy.data.objects.new('Lroof', me_cube_026)
ob_rroof_001 = bpy.data.objects.new('Rroof.001', me_cube_027)
ob_lbar = bpy.data.objects.new('Lbar', me_cube_002)
ob_rbar = bpy.data.objects.new('Rbar', me_cube_005)
ob_ltbar = bpy.data.objects.new('LTbar', me_cube_006)
ob_rtbar = bpy.data.objects.new('RTbar', me_cube_008)
ob_tbar = bpy.data.objects.new('Tbar', me_cube_022)
ob_rbase = bpy.data.objects.new('Rbase', me_cube_003)
ob_rroof = bpy.data.objects.new('Rroof', me_cube_007)
ob_rroofbarrearback = bpy.data.objects.new('RroofBarrearBack', me_cube_015)
ob_rroofbarrearfront = bpy.data.objects.new('RroofBarrearFront', me_cube_014)
ob_rroofbarrearleft = bpy.data.objects.new('RroofBarrearLeft', me_cube_019)
ob_rroofbarrearright = bpy.data.objects.new('RroofBarrearRight', me_cube_020)
ob_base_001 = bpy.data.objects.new('base.001', me_cylinder)
ob_roof_001 = bpy.data.objects.new('roof.001', me_cylinder_001)
ob_baston = bpy.data.objects.new('baston', me_cylinder_004)
ob_standart = bpy.data.objects.new('standart', me_cube_021)

# ---- transforms, parenting, visibility, modifiers, constraints
ob_light.location = (10.0, -7.136, 7.429)
ob_light.rotation_euler = (0.4704, -0.3736, 1.251)
ob_light.scale = (1.001, 1.089, 1.183)
ob_light.lock_rotations_4d = False
ob_light.empty_display_type = 'ARROWS'
ob_light.color = (0.0, 0.0, 0.0, 0.0)
ob_light.lineart.crease_threshold = 0.0
ob_camera.location = (12.76, 12.19, 0.6774)
ob_camera.rotation_euler = (1.627, -1.503e-07, 2.349)
ob_camera.lock_rotations_4d = False
ob_camera.empty_display_type = 'ARROWS'
ob_camera.color = (0.0, 0.0, 0.0, 0.0)
ob_camera.display_type = 'WIRE'
ob_camera.lineart.crease_threshold = 0.0
ob_grass.location = (1.046, 0.0, -0.5)
ob_grass.scale = (9.596, 9.771, 1.0)
ob_ground.location = (0.0, 0.0, -0.5)
ob_ground.scale = (3.0, 3.0, 0.05)
ob_lbase.parent = ob_ground
ob_lbase.matrix_parent_inverse = Matrix(((0.3333, -0.0, 0.0, -0.0), (-0.0, 0.3333, -0.0, 0.0), (0.0, -0.0, 20.0, 4.9), (-0.0, 0.0, -0.0, 1.0)))
ob_lbase.location = (0.0, 1.13, 0.8071)
ob_lroof_001.parent = ob_ground
ob_lroof_001.matrix_parent_inverse = Matrix(((0.3333, -0.0, 0.0, -0.0), (-0.0, 0.3333, -0.0, 0.0), (0.0, -0.0, 20.0, 4.9), (-0.0, 0.0, -0.0, 1.0)))
ob_lroof_001.location = (0.0, 1.13, 1.867)
ob_lroofbarrearback.parent = ob_ground
ob_lroofbarrearback.matrix_parent_inverse = Matrix(((0.3333, -0.0, 0.0, -0.0), (-0.0, 0.3333, -0.0, 0.0), (0.0, -0.0, 20.0, 4.9), (-0.0, 0.0, -0.0, 1.0)))
ob_lroofbarrearback.location = (-0.9, 1.13, 2.067)
ob_lroofbarrearfront.parent = ob_ground
ob_lroofbarrearfront.matrix_parent_inverse = Matrix(((0.3333, -0.0, 0.0, -0.0), (-0.0, 0.3333, -0.0, 0.0), (0.0, -0.0, 20.0, 4.9), (-0.0, 0.0, -0.0, 1.0)))
ob_lroofbarrearfront.location = (0.9, 1.13, 2.067)
ob_lroofbarrearleft.parent = ob_ground
ob_lroofbarrearleft.matrix_parent_inverse = Matrix(((0.3333, -0.0, 0.0, -0.0), (-0.0, 0.3333, -0.0, 0.0), (0.0, -0.0, 20.0, 4.9), (-0.0, 0.0, -0.0, 1.0)))
ob_lroofbarrearleft.location = (0.0, 0.38, 2.067)
ob_lroofbarrearright.parent = ob_ground
ob_lroofbarrearright.matrix_parent_inverse = Matrix(((0.3333, -0.0, 0.0, -0.0), (-0.0, 0.3333, -0.0, 0.0), (0.0, -0.0, 20.0, 4.9), (-0.0, 0.0, -0.0, 1.0)))
ob_lroofbarrearright.location = (0.0, 1.88, 2.067)
ob_mbase.parent = ob_ground
ob_mbase.matrix_parent_inverse = Matrix(((0.3333, -0.0, 0.0, -0.0), (-0.0, 0.3333, -0.0, 0.0), (0.0, -0.0, 20.0, 4.9), (-0.0, 0.0, -0.0, 1.0)))
ob_mbase.location = (0.0, 0.0, 0.3071)
ob_mbase.lock_rotations_4d = False
ob_mbase.empty_display_type = 'ARROWS'
ob_mbase.lineart.crease_threshold = 0.0
ob_roof.parent = ob_ground
ob_roof.matrix_parent_inverse = Matrix(((0.3333, -0.0, 0.0, -0.0), (-0.0, 0.3333, -0.0, 0.0), (0.0, -0.0, 20.0, 4.9), (-0.0, 0.0, -0.0, 1.0)))
ob_roof.location = (0.0, 0.0, 1.057)
ob_roof.lock_rotations_4d = False
ob_roof.empty_display_type = 'ARROWS'
ob_roof.lineart.crease_threshold = 0.0
ob_base.parent = ob_ground
ob_base.matrix_parent_inverse = Matrix(((0.3333, -0.0, 0.0, -0.0), (-0.0, 0.3333, -0.0, 0.0), (0.0, -0.0, 20.0, 4.9), (-0.0, 0.0, -0.0, 1.0)))
ob_base.location = (0.2451, 0.0, 0.9957)
ob_baseroof.parent = ob_ground
ob_baseroof.matrix_parent_inverse = Matrix(((0.3333, -0.0, 0.0, -0.0), (-0.0, 0.3333, -0.0, 0.0), (0.0, -0.0, 20.0, 4.9), (-0.0, 0.0, -0.0, 1.0)))
ob_baseroof.location = (0.2451, 0.0, 1.222)
ob_lroof.parent = ob_ground
ob_lroof.matrix_parent_inverse = Matrix(((0.3333, -0.0, 0.0, -0.0), (-0.0, 0.3333, -0.0, 0.0), (0.0, -0.0, 20.0, 4.9), (-0.0, 0.0, -0.0, 1.0)))
ob_lroof.location = (0.24, -0.13, 1.217)
ob_lroof.rotation_euler = (0.576, -0.0, 0.0)
ob_lroof.scale = (1.2, 0.6545, 0.06929)
ob_rroof_001.parent = ob_ground
ob_rroof_001.matrix_parent_inverse = Matrix(((0.3333, -0.0, 0.0, -0.0), (-0.0, 0.3333, -0.0, 0.0), (0.0, -0.0, 20.0, 4.9), (-0.0, 0.0, -0.0, 1.0)))
ob_rroof_001.location = (0.24, 0.13, 1.217)
ob_rroof_001.rotation_euler = (-0.576, -0.0, 0.0)
ob_rroof_001.scale = (1.2, 0.6545, 0.06667)
ob_lbar.parent = ob_ground
ob_lbar.matrix_parent_inverse = Matrix(((0.3333, -0.0, 0.0, -0.0), (-0.0, 0.3333, -0.0, 0.0), (0.0, -0.0, 20.0, 4.9), (-0.0, 0.0, -0.0, 1.0)))
ob_lbar.location = (0.51, -0.3, 0.1071)
ob_lbar.scale = (0.015, 0.05, 0.3)
ob_rbar.parent = ob_ground
ob_rbar.matrix_parent_inverse = Matrix(((0.3333, -0.0, 0.0, -0.0), (-0.0, 0.3333, -0.0, 0.0), (0.0, -0.0, 20.0, 4.9), (-0.0, 0.0, -0.0, 1.0)))
ob_rbar.location = (0.51, 0.3, 0.1071)
ob_rbar.scale = (0.015, 0.05, 0.3)
ob_ltbar.parent = ob_ground
ob_ltbar.matrix_parent_inverse = Matrix(((0.3333, -0.0, 0.0, -0.0), (-0.0, 0.3333, -0.0, 0.0), (0.0, -0.0, 20.0, 4.9), (-0.0, 0.0, -0.0, 1.0)))
ob_ltbar.location = (0.51, -0.155, 0.5331)
ob_ltbar.rotation_euler = (-0.7854, 0.0, 0.0)
ob_ltbar.scale = (0.015, 0.05, 0.225)
ob_rtbar.parent = ob_ground
ob_rtbar.matrix_parent_inverse = Matrix(((0.3333, -0.0, 0.0, -0.0), (-0.0, 0.3333, -0.0, 0.0), (0.0, -0.0, 20.0, 4.9), (-0.0, 0.0, -0.0, 1.0)))
ob_rtbar.location = (0.51, 0.155, 0.5331)
ob_rtbar.rotation_euler = (0.7854, 0.0, 0.0)
ob_rtbar.scale = (0.015, 0.05, 0.225)
ob_tbar.parent = ob_ground
ob_tbar.matrix_parent_inverse = Matrix(((0.3333, -0.0, 0.0, -0.0), (-0.0, 0.3333, -0.0, 0.0), (0.0, -0.0, 20.0, 4.9), (-0.0, 0.0, -0.0, 1.0)))
ob_tbar.location = (0.51, 0.0, 0.6848)
ob_tbar.rotation_euler = (0.7854, 0.0, 0.0)
ob_tbar.scale = (0.015, 0.05, 0.05)
ob_rbase.parent = ob_ground
ob_rbase.matrix_parent_inverse = Matrix(((0.3333, -0.0, 0.0, -0.0), (-0.0, 0.3333, -0.0, 0.0), (0.0, -0.0, 20.0, 4.9), (-0.0, 0.0, -0.0, 1.0)))
ob_rbase.location = (0.0, -1.13, 0.8071)
ob_rroof.parent = ob_ground
ob_rroof.matrix_parent_inverse = Matrix(((0.3333, -0.0, 0.0, -0.0), (-0.0, 0.3333, -0.0, 0.0), (0.0, -0.0, 20.0, 4.9), (-0.0, 0.0, -0.0, 1.0)))
ob_rroof.location = (0.0, -1.13, 1.867)
ob_rroofbarrearback.parent = ob_ground
ob_rroofbarrearback.matrix_parent_inverse = Matrix(((0.3333, -0.0, 0.0, -0.0), (-0.0, 0.3333, -0.0, 0.0), (0.0, -0.0, 20.0, 4.9), (-0.0, 0.0, -0.0, 1.0)))
ob_rroofbarrearback.location = (-0.9, -1.13, 2.067)
ob_rroofbarrearfront.parent = ob_ground
ob_rroofbarrearfront.matrix_parent_inverse = Matrix(((0.3333, -0.0, 0.0, -0.0), (-0.0, 0.3333, -0.0, 0.0), (0.0, -0.0, 20.0, 4.9), (-0.0, 0.0, -0.0, 1.0)))
ob_rroofbarrearfront.location = (0.9, -1.13, 2.067)
ob_rroofbarrearleft.parent = ob_ground
ob_rroofbarrearleft.matrix_parent_inverse = Matrix(((0.3333, -0.0, 0.0, -0.0), (-0.0, 0.3333, -0.0, 0.0), (0.0, -0.0, 20.0, 4.9), (-0.0, 0.0, -0.0, 1.0)))
ob_rroofbarrearleft.location = (0.0, -1.88, 2.067)
ob_rroofbarrearright.parent = ob_ground
ob_rroofbarrearright.matrix_parent_inverse = Matrix(((0.3333, -0.0, 0.0, -0.0), (-0.0, 0.3333, -0.0, 0.0), (0.0, -0.0, 20.0, 4.9), (-0.0, 0.0, -0.0, 1.0)))
ob_rroofbarrearright.location = (0.0, -0.38, 2.067)
ob_base_001.parent = ob_ground
ob_base_001.matrix_parent_inverse = Matrix(((0.3333, -0.0, 0.0, -0.0), (-0.0, 0.3333, -0.0, 0.0), (0.0, -0.0, 20.0, 4.9), (-0.0, 0.0, -0.0, 1.0)))
ob_base_001.location = (0.0, -1.15, 2.357)
ob_base_001.rotation_euler = (0.0, 0.0, -0.4765)
ob_roof_001.parent = ob_ground
ob_roof_001.matrix_parent_inverse = Matrix(((0.3333, -0.0, 0.0, -0.0), (-0.0, 0.3333, -0.0, 0.0), (0.0, -0.0, 20.0, 4.9), (-0.0, 0.0, -0.0, 1.0)))
ob_roof_001.location = (0.0, -1.15, 3.293)
ob_roof_001.rotation_euler = (0.0, 0.0, -0.4765)
ob_baston.parent = ob_ground
ob_baston.matrix_parent_inverse = Matrix(((0.3333, -0.0, 0.0, -0.0), (-0.0, 0.3333, -0.0, 0.0), (0.0, -0.0, 20.0, 4.9), (-0.0, 0.0, -0.0, 1.0)))
ob_baston.location = (0.0, -1.14, 4.107)
ob_baston.rotation_euler = (0.0, 0.0, -0.4765)
ob_standart.parent = ob_ground
ob_standart.matrix_parent_inverse = Matrix(((0.3333, -0.0, 0.0, -0.0), (-0.0, 0.3333, -0.0, 0.0), (0.0, -0.0, 20.0, 4.9), (-0.0, 0.0, -0.0, 1.0)))
ob_standart.location = (0.0, -0.7749, 4.307)

# ---- collection membership
scene.collection.objects.link(ob_light)
scene.collection.objects.link(ob_camera)
scene.collection.objects.link(ob_grass)
col_castle.objects.link(ob_ground)
col_rightpart.objects.link(ob_lbase)
col_rightpart.objects.link(ob_lroof_001)
col_rightpart.objects.link(ob_lroofbarrearback)
col_rightpart.objects.link(ob_lroofbarrearfront)
col_rightpart.objects.link(ob_lroofbarrearleft)
col_rightpart.objects.link(ob_lroofbarrearright)
col_middlepart.objects.link(ob_mbase)
col_middlepart.objects.link(ob_roof)
col_roofdetail.objects.link(ob_base)
col_roofdetail.objects.link(ob_baseroof)
col_roofdetail.objects.link(ob_lroof)
col_roofdetail.objects.link(ob_rroof_001)
col_bigwindow.objects.link(ob_lbar)
col_bigwindow.objects.link(ob_rbar)
col_bigwindow.objects.link(ob_ltbar)
col_bigwindow.objects.link(ob_rtbar)
col_bigwindow.objects.link(ob_tbar)
col_leftpart.objects.link(ob_rbase)
col_leftpart.objects.link(ob_rroof)
col_leftpart.objects.link(ob_rroofbarrearback)
col_leftpart.objects.link(ob_rroofbarrearfront)
col_leftpart.objects.link(ob_rroofbarrearleft)
col_leftpart.objects.link(ob_rroofbarrearright)
col_toppart.objects.link(ob_base_001)
col_toppart.objects.link(ob_roof_001)
col_toppart.objects.link(ob_baston)
col_toppart.objects.link(ob_standart)

# ---- scene / render settings (as saved in the file)
scene.camera = ob_camera
scene.frame_start = 1; scene.frame_end = 250; scene.frame_set(0)
scene.render.engine = 'CYCLES'
scene.cycles.sampling_pattern = 'TABULATED_SOBOL'
scene.cycles.use_light_tree = False
scene.eevee.use_gtao = True
scene.eevee.gtao_distance = 0.3
scene.view_settings.view_transform = 'Filmic'
bpy.context.view_layer.update()

